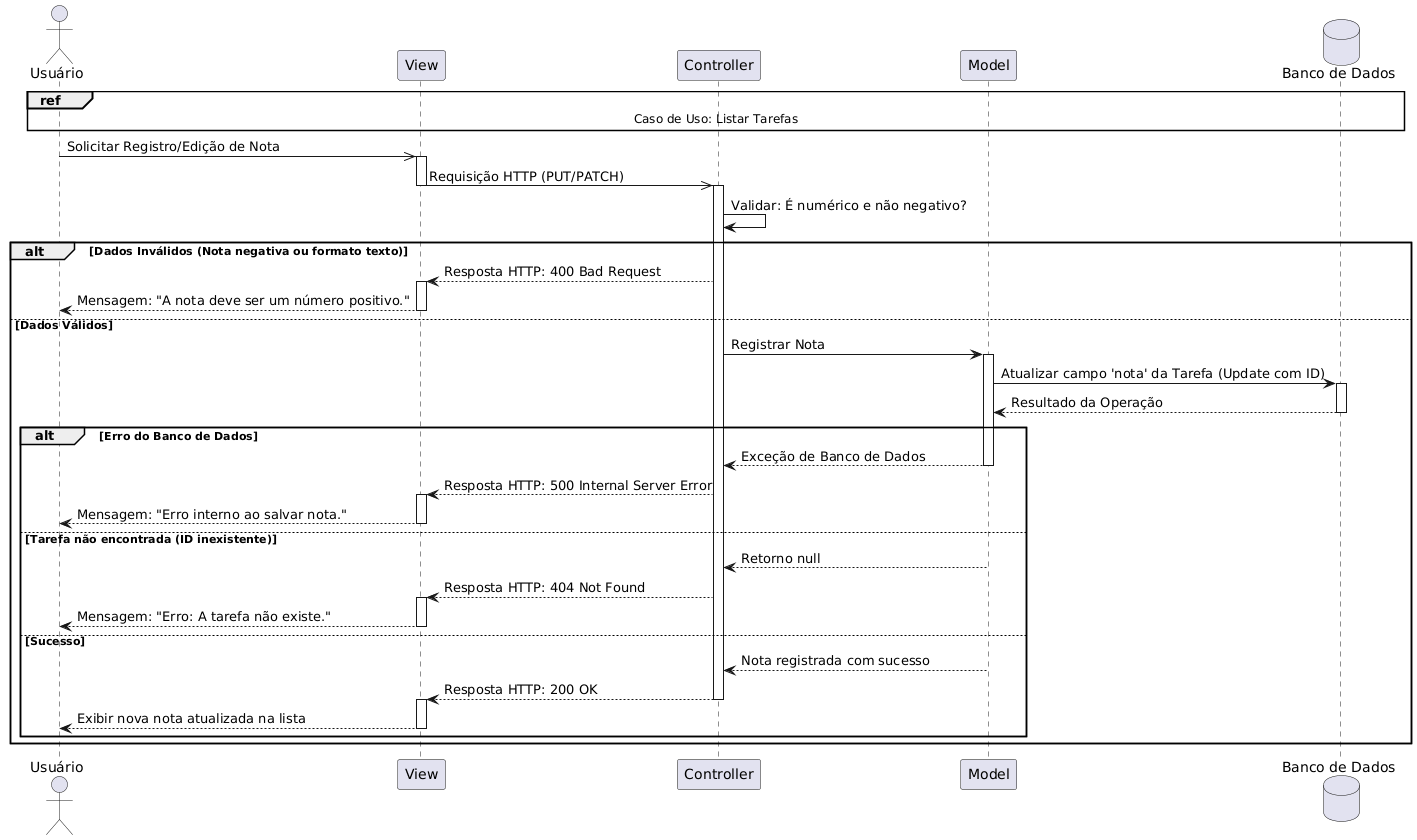

The diagram above was rendered by PlantUML. Its source (embedded in the PNG):
@startuml
actor "Usuário" as User
participant "View"
participant "Controller"
participant "Model"
database "Banco de Dados" as DB

ref over User, View, Controller, Model, DB
  Caso de Uso: Listar Tarefas
end ref

User ->> View : Solicitar Registro/Edição de Nota
activate View

View ->> Controller : Requisição HTTP (PUT/PATCH)
deactivate View
activate Controller

' Validação explícita conforme descrito no Caso de Uso uc_grade
Controller -> Controller : Validar: É numérico e não negativo?

alt Dados Inválidos (Nota negativa ou formato texto)
    ' CASO DE ERRO 1: Validação de Formato falhou
    View <-- Controller : Resposta HTTP: 400 Bad Request
    activate View
    User <-- View : Mensagem: "A nota deve ser um número positivo."
    deactivate View

else Dados Válidos
    Controller -> Model : Registrar Nota
    activate Model

    ' O ID é usado para localizar a tarefa e o valor da nota é atualizado
    Model -> DB : Atualizar campo 'nota' da Tarefa (Update com ID)
    activate DB
    Model <-- DB : Resultado da Operação
    deactivate DB

    alt Erro do Banco de Dados
        ' CASO DE ERRO 2: Falha Interna
        Controller <-- Model : Exceção de Banco de Dados
        deactivate Model
        
        View <-- Controller : Resposta HTTP: 500 Internal Server Error
        activate View
        User <-- View : Mensagem: "Erro interno ao salvar nota."
        deactivate View
        
    else Tarefa não encontrada (ID inexistente)
        ' CASO DE ERRO 3: Recurso não encontrado
        Controller <-- Model : Retorno null
        deactivate Model
        
        View <-- Controller : Resposta HTTP: 404 Not Found
        activate View
        User <-- View : Mensagem: "Erro: A tarefa não existe."
        deactivate View
        
    else Sucesso
        ' Caminho de Sucesso
        Controller <-- Model : Nota registrada com sucesso
        deactivate Model
        
        View <-- Controller : Resposta HTTP: 200 OK
        deactivate Controller
            
        activate View
        User <-- View : Exibir nova nota atualizada na lista
        deactivate View
    end
end
@enduml